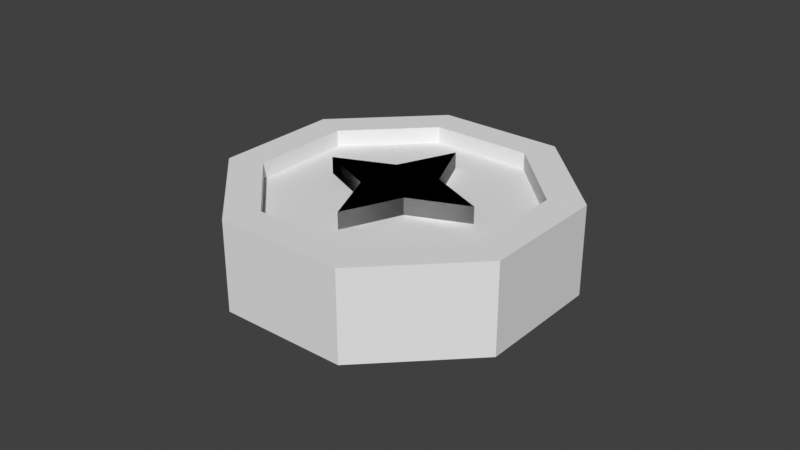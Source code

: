 # Source: resolve.blend  (saved by Blender 4.0.36; exported with 4.5.12 LTS)
import bpy
from mathutils import Matrix  # noqa: F401  (used for matrix-valued properties, if any)

bpy.ops.wm.read_factory_settings(use_empty=True)
scene = bpy.context.scene
scene.name = 'Scene'

# ---- materials (node trees are filled in below, after node groups)
mat_svgmat_027 = bpy.data.materials.new('SVGMat.027')
mat_svgmat_027.use_transparent_shadow = False
mat_svgmat_027.diffuse_color = (0.0, 0.0, 0.0, 1.0)

# ---- material node trees

# ---- world
world_world = bpy.data.worlds.new('World'); scene.world = world_world
world_world.use_nodes = True; world_world.node_tree.nodes.clear()
_N = world_world.node_tree.nodes; _L = world_world.node_tree.links
n0 = _N.new('ShaderNodeOutputWorld'); n0.name = 'World Output'; n0.location = (300, 300)
n1 = _N.new('ShaderNodeBackground'); n1.name = 'Background'; n1.location = (10, 300)
n1.inputs[0].default_value = (0.05088, 0.05088, 0.05088, 1.0)
_L.new(n1.outputs[0], n0.inputs[0])
n0.is_active_output = True
world_world.color = (0.05088, 0.05088, 0.05088)
world_world.use_sun_shadow = False
world_world.sun_shadow_jitter_overblur = 0.0

# ---- meshes
me_cylinder_002 = bpy.data.meshes.new('Cylinder.002')
me_cylinder_002.from_pydata([(1.195e-10, 0.7933, 0.25), (7.533e-11, 1.0, -1.0), (7.533e-11, 1.0, 1.0), (0.7071, 0.7071, -1.0), (0.561, 0.561, 0.25), (0.7071, 0.7071, 1.0), (1.0, 2.847e-09, -1.0), (0.7933, 4.518e-09, 0.25), (1.0, 2.847e-09, 1.0), (0.7071, -0.7071, -1.0), (0.561, -0.561, 0.25), (0.7071, -0.7071, 1.0), (7.533e-11, -1.0, -1.0), (1.195e-10, -0.7933, 0.25), (7.533e-11, -1.0, 1.0), (-0.7071, -0.7071, -1.0), (-0.561, -0.561, 0.25), (-0.7071, -0.7071, 1.0), (-0.7933, 4.518e-09, 0.25), (-1.0, 2.847e-09, -1.0), (-1.0, 2.847e-09, 1.0), (-0.561, 0.561, 0.25), (-0.7071, 0.7071, -1.0), (-0.7071, 0.7071, 1.0), (0.561, 0.561, 1.0), (-0.561, 0.561, 1.0), (-0.561, -0.561, 1.0), (0.561, -0.561, 1.0), (-0.7933, 4.518e-09, 1.0), (0.7933, 4.518e-09, 1.0), (1.195e-10, 0.7933, 1.0), (1.195e-10, -0.7933, 1.0)], [], [(1, 2, 5, 3), (3, 5, 8, 6), (6, 8, 11, 9), (9, 11, 14, 12), (12, 14, 17, 15), (15, 17, 20, 19), (28, 20, 17, 14, 31, 26), (31, 14, 11, 8, 5, 2, 23, 20, 28, 25, 30, 24, 29, 27), (19, 20, 23, 22), (22, 23, 2, 1), (22, 1, 3, 6, 9, 12, 15, 19), (30, 0, 4, 24), (4, 7, 29, 24), (7, 10, 27, 29), (10, 13, 31, 27), (13, 16, 26, 31), (26, 16, 18, 28), (28, 18, 21, 25), (25, 21, 0, 30), (18, 16, 13, 10, 7, 4, 0, 21)])
me_cylinder_002.polygons.foreach_set('material_index', [0, 0, 0, 0, 0, 0, 0, 0, 0, 0, 0, 10480, 10480, 10480, 10480, 10480, 10480, 10480, 10480, 10480])
_uv = me_cylinder_002.uv_layers.new(name='UVMap')
_uv.uv.foreach_set('vector', [1.0, 0.5, 1.0, 1.0, 0.875, 1.0, 0.875, 0.5, 0.875, 0.5, 0.875, 1.0, 0.75, 1.0, 0.75, 0.5, 0.75, 0.5, 0.75, 1.0, 0.625, 1.0, 0.625, 0.5, 0.625, 0.5, 0.625, 1.0, 0.5, 1.0, 0.5, 0.5, 0.5, 0.5, 0.5, 1.0, 0.375, 1.0, 0.375, 0.5, 0.375, 0.5, 0.375, 1.0, 0.25, 1.0, 0.25, 0.5, 0.0596, 0.25, 0.01, 0.25, 0.08029, 0.08029, 0.25, 0.01, 0.25, 0.0596, 0.1154, 0.1154, 0.25, 0.0596, 0.25, 0.01, 0.4197, 0.08029, 0.49, 0.25, 0.4197, 0.4197, 0.25, 0.49, 0.08029, 0.4197, 0.01, 0.25, 0.0596, 0.25, 0.1154, 0.3846, 0.25, 0.4404, 0.3846, 0.3846, 0.4404, 0.25, 0.3846, 0.1154, 0.25, 0.5, 0.25, 1.0, 0.125, 1.0, 0.125, 0.5, 0.125, 0.5, 0.125, 1.0, 0.0, 1.0, 0.0, 0.5, 0.5803, 0.4197, 0.75, 0.49, 0.9197, 0.4197, 0.99, 0.25, 0.9197, 0.08029, 0.75, 0.01, 0.5803, 0.08029, 0.51, 0.25, 1.0, 0.6562, 1.0, 0.5, 0.875, 0.5, 0.875, 0.6562, 0.875, 0.5, 0.75, 0.5, 0.75, 0.6562, 0.875, 0.6562, 0.75, 0.5, 0.625, 0.5, 0.625, 0.6562, 0.75, 0.6562, 0.625, 0.5, 0.5, 0.5, 0.5, 0.6562, 0.625, 0.6562, 0.5, 0.5, 0.375, 0.5, 0.375, 0.6562, 0.5, 0.6562, 0.375, 0.6562, 0.375, 0.5, 0.25, 0.5, 0.25, 0.6562, 0.25, 0.6562, 0.25, 0.5, 0.125, 0.5, 0.125, 0.6562, 0.125, 0.6562, 0.125, 0.5, 0.0, 0.5, 0.0, 0.6562, 0.51, 0.25, 0.5803, 0.08029, 0.75, 0.01, 0.9197, 0.08029, 0.99, 0.25, 0.9197, 0.4197, 0.75, 0.49, 0.5803, 0.4197])
me_cylinder_002.update()
me_curve_001 = bpy.data.meshes.new('Curve.001')
me_curve_001.from_pydata([(0.0, -0.06719, -0.06444), (0.02033, -0.02032, -0.06444), (0.06721, 7.451e-09, -0.06444), (0.02033, 0.02032, -0.06444), (0.0, 0.06719, -0.06444), (-0.02033, 0.02032, -0.06444), (-0.06721, 7.451e-09, -0.06444), (-0.02033, -0.02032, -0.06444), (0.0, -0.06719, 0.06444), (0.02033, -0.02032, 0.06444), (0.06721, 7.451e-09, 0.06444), (0.02033, 0.02032, 0.06444), (0.0, 0.06719, 0.06444), (-0.02033, 0.02032, 0.06444), (-0.06721, 7.451e-09, 0.06444), (-0.02033, -0.02032, 0.06444)], [], [(5, 4, 3), (6, 5, 3), (6, 3, 2), (7, 6, 2), (7, 2, 1), (0, 7, 1), (13, 11, 12), (14, 11, 13), (14, 10, 11), (15, 10, 14), (15, 9, 10), (8, 9, 15), (5, 6, 14, 13), (3, 4, 12, 11), (1, 2, 10, 9), (6, 7, 15, 14), (4, 5, 13, 12), (2, 3, 11, 10), (7, 0, 8, 15), (0, 1, 9, 8)])
_uv = me_curve_001.uv_layers.new(name='UVMap')
_uv.uv.foreach_set('vector', [0.7143, 0.0, 0.5714, 0.0, 0.4286, 0.0, 0.8571, 0.0, 0.7143, 0.0, 0.4286, 0.0, 0.8571, 0.0, 0.4286, 0.0, 0.2857, 0.0, 1.0, 0.0, 0.8571, 0.0, 0.2857, 0.0, 1.0, 0.0, 0.2857, 0.0, 0.1429, 0.0, 0.0, 0.0, 1.0, 0.0, 0.1429, 0.0, 0.7143, 0.0, 0.4286, 0.0, 0.5714, 0.0, 0.8571, 0.0, 0.4286, 0.0, 0.7143, 0.0, 0.8571, 0.0, 0.2857, 0.0, 0.4286, 0.0, 1.0, 0.0, 0.2857, 0.0, 0.8571, 0.0, 1.0, 0.0, 0.1429, 0.0, 0.2857, 0.0, 0.0, 0.0, 0.1429, 0.0, 1.0, 0.0, 0.7143, 0.0, 0.8571, 0.0, 0.8571, 0.0, 0.7143, 0.0, 0.4286, 0.0, 0.5714, 0.0, 0.5714, 0.0, 0.4286, 0.0, 0.1429, 0.0, 0.2857, 0.0, 0.2857, 0.0, 0.1429, 0.0, 0.8571, 0.0, 1.0, 0.0, 1.0, 0.0, 0.8571, 0.0, 0.5714, 0.0, 0.7143, 0.0, 0.7143, 0.0, 0.5714, 0.0, 0.2857, 0.0, 0.4286, 0.0, 0.4286, 0.0, 0.2857, 0.0, 1.0, 0.0, 0.0, 0.0, 0.0, 0.0, 1.0, 0.0, 0.0, 0.0, 0.1429, 0.0, 0.1429, 0.0, 0.0, 0.0])
me_curve_001.materials.append(mat_svgmat_027)
me_curve_001.auto_texspace = False
me_curve_001.update()

# ---- objects
ob_octagon = bpy.data.objects.new('Octagon', me_cylinder_002)
ob_icon = bpy.data.objects.new('Icon', me_curve_001)
ob_empty = bpy.data.objects.new('Empty', None)

# ---- transforms, parenting, visibility, modifiers, constraints
ob_octagon.location = (0.0, 0.0, 1.0)
ob_octagon.rotation_euler = (0.0, -0.0, 0.3927)
ob_octagon.scale = (7.5, 7.5, 1.0)
_m = ob_octagon.modifiers.new('Add face', 'BOOLEAN')
_m.object = ob_icon
_m.operation = 'UNION'
_m = ob_octagon.modifiers.new('Mirror', 'MIRROR')
_m.use_axis = (False, False, True)
_m.mirror_object = ob_empty
ob_icon.location = (0.0, 0.0, 1.0)
ob_icon.scale = (55.0, 55.0, 15.52)
ob_empty.location = (0.0, 0.0, 0.0)
ob_empty.rotation_euler = (3.142, 0.0, 0.0)
ob_empty.empty_image_offset = (0.0, 0.0)

# ---- collection membership
scene.collection.objects.link(ob_octagon)
scene.collection.objects.link(ob_icon)
scene.collection.objects.link(ob_empty)

# ---- scene / render settings (as saved in the file)
scene.frame_start = 1; scene.frame_end = 250; scene.frame_set(1)
scene.render.engine = 'BLENDER_EEVEE_NEXT'
scene.cycles.sampling_pattern = 'TABULATED_SOBOL'
scene.cycles.use_light_tree = False
scene.view_settings.view_transform = 'Standard'
bpy.context.view_layer.update()

# ---- added for rendering (the .blend has no active camera and no usable light): camera, sun
cam_auto = bpy.data.cameras.new('AutoCamera')
cam_auto.lens = 50.0
cam_auto.sensor_width = 36.0
cam_auto.clip_end = 1000.0
ob_auto_camera = bpy.data.objects.new('AutoCamera', cam_auto)
scene.collection.objects.link(ob_auto_camera)
ob_auto_camera.location = (25.9096, -31.0915, 20.7276)
ob_auto_camera.rotation_euler = (1.09748, -7.21219e-08, 0.694738)
scene.camera = ob_auto_camera
light_auto_sun = bpy.data.lights.new('AutoSun', 'SUN')
light_auto_sun.energy = 3.0
light_auto_sun.angle = 0.0523599
ob_auto_sun = bpy.data.objects.new('AutoSun', light_auto_sun)
scene.collection.objects.link(ob_auto_sun)
ob_auto_sun.rotation_euler = (0.872665, 0.174533, 0.523599)
bpy.context.view_layer.update()
